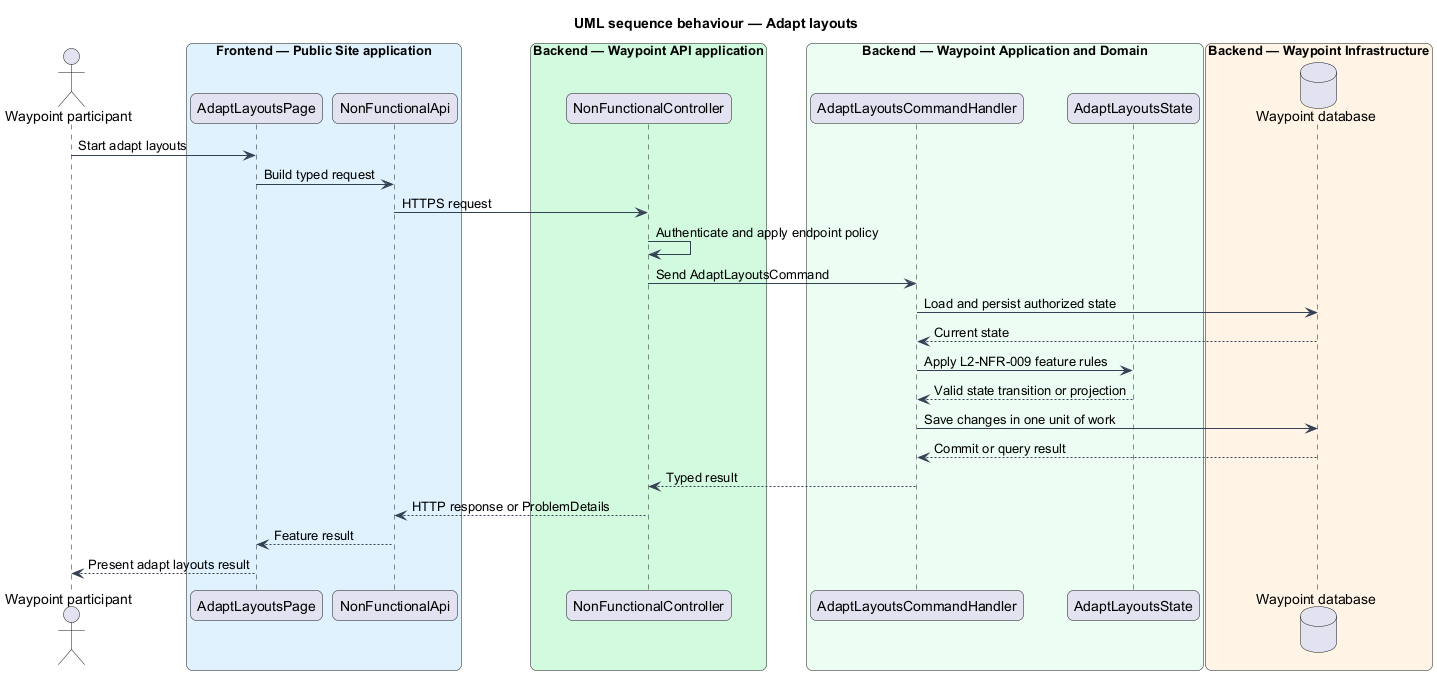

The diagram above was rendered by PlantUML. Its source (embedded in the PNG):
@startuml

title UML sequence behaviour — Adapt layouts
skinparam backgroundColor #FFFFFF
skinparam shadowing false
skinparam roundcorner 12
skinparam defaultFontName Arial
skinparam ArrowColor #344054
skinparam rectangle {
  BorderColor #344054
  FontColor #101828
}
skinparam package {
  BorderColor #667085
  FontColor #101828
  BackgroundColor #F9FAFB
}
actor "Waypoint participant" as actor
box "Frontend — Public Site application" #E0F2FE
  participant "AdaptLayoutsPage" as page
  participant "NonFunctionalApi" as client
end box
box "Backend — Waypoint API application" #D1FADF
  participant "NonFunctionalController" as controller
end box
box "Backend — Waypoint Application and Domain" #ECFDF3
  participant "AdaptLayoutsCommandHandler" as handler
  participant "AdaptLayoutsState" as entity
end box
box "Backend — Waypoint Infrastructure" #FFF4E5
  database "Waypoint database" as db
end box
actor -> page : Start adapt layouts
page -> client : Build typed request
client -> controller : HTTPS request
controller -> controller : Authenticate and apply endpoint policy
controller -> handler : Send AdaptLayoutsCommand
handler -> db : Load and persist authorized state
db --> handler : Current state
handler -> entity : Apply L2-NFR-009 feature rules
entity --> handler : Valid state transition or projection
handler -> db : Save changes in one unit of work
db --> handler : Commit or query result
handler --> controller : Typed result
controller --> client : HTTP response or ProblemDetails
client --> page : Feature result
page --> actor : Present adapt layouts result
@enduml